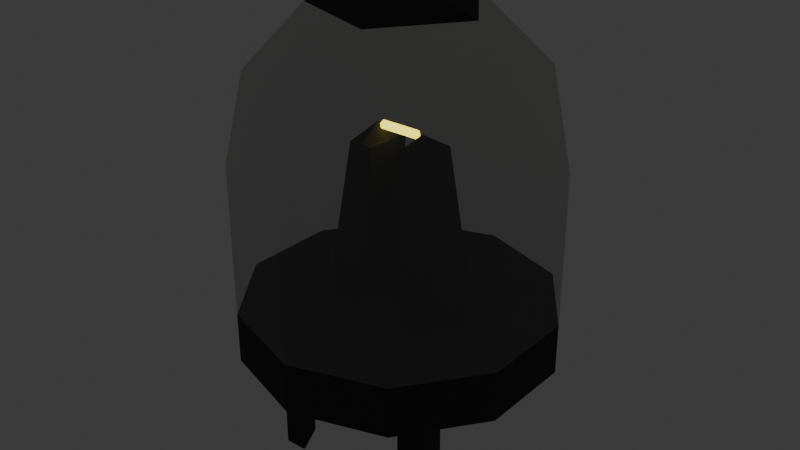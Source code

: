 # Source: heater_fuse.blend  (saved by Blender 5.0.119; exported with 4.5.12 LTS)
import bpy
from mathutils import Matrix  # noqa: F401  (used for matrix-valued properties, if any)

bpy.ops.wm.read_factory_settings(use_empty=True)
scene = bpy.context.scene
scene.name = 'Scene'

# ---- collections
col_collection = bpy.data.collections.new('Collection'); scene.collection.children.link(col_collection)

# ---- materials (node trees are filled in below, after node groups)
mat_base = bpy.data.materials.new('Base')
mat_tube = bpy.data.materials.new('Tube')
mat_electricity = bpy.data.materials.new('Electricity')

# ---- material node trees
mat_base.use_nodes = True; mat_base.node_tree.nodes.clear()
_N = mat_base.node_tree.nodes; _L = mat_base.node_tree.links
n0 = _N.new('ShaderNodeBsdfPrincipled'); n0.name = 'Principled BSDF'; n0.location = (-200, 100)
n0.inputs[0].default_value = (0.02821, 0.02821, 0.02821, 1.0)
n0.inputs[2].default_value = 0.8
n1 = _N.new('ShaderNodeOutputMaterial'); n1.name = 'Material Output'; n1.location = (200, 100)
_L.new(n0.outputs[0], n1.inputs[0])
n1.is_active_output = True
mat_tube.use_nodes = True; mat_tube.node_tree.nodes.clear()
_N = mat_tube.node_tree.nodes; _L = mat_tube.node_tree.links
n0 = _N.new('ShaderNodeBsdfPrincipled'); n0.name = 'Principled BSDF'; n0.location = (-200, 100)
n0.inputs[0].default_value = (0.3908, 0.3908, 0.3908, 1.0)
n0.inputs[4].default_value = 0.3
n1 = _N.new('ShaderNodeOutputMaterial'); n1.name = 'Material Output'; n1.location = (200, 100)
_L.new(n0.outputs[0], n1.inputs[0])
n1.is_active_output = True
mat_electricity.use_nodes = True; mat_electricity.node_tree.nodes.clear()
_N = mat_electricity.node_tree.nodes; _L = mat_electricity.node_tree.links
n0 = _N.new('ShaderNodeBsdfPrincipled'); n0.name = 'Principled BSDF'; n0.location = (-200, 100)
n0.inputs[0].default_value = (0.8, 0.5848, 0.002471, 1.0)
n0.inputs[27].default_value = (1.0, 0.8624, 0.07376, 1.0)
n0.inputs[28].default_value = 3.0
n1 = _N.new('ShaderNodeOutputMaterial'); n1.name = 'Material Output'; n1.location = (200, 100)
_L.new(n0.outputs[0], n1.inputs[0])
n1.is_active_output = True

# ---- world
world_world = bpy.data.worlds.new('World'); scene.world = world_world
world_world.use_nodes = True; world_world.node_tree.nodes.clear()
_N = world_world.node_tree.nodes; _L = world_world.node_tree.links
n0 = _N.new('ShaderNodeOutputWorld'); n0.name = 'World Output'; n0.location = (200, 100)
n1 = _N.new('ShaderNodeBackground'); n1.name = 'Background'; n1.location = (-200, 100)
n1.inputs[0].default_value = (0.05088, 0.05088, 0.05088, 1.0)
_L.new(n1.outputs[0], n0.inputs[0])
n0.is_active_output = True
world_world.color = (0.05088, 0.05088, 0.05088)
world_world.sun_shadow_jitter_overblur = 0.0

# ---- meshes
me_icosphere = bpy.data.meshes.new('Icosphere')
me_icosphere.from_pydata([(-0.9511, 0.309, 0.325), (0.9511, 0.309, 0.325), (0.0, 1.0, 0.325), (0.5878, -0.809, 0.325), (0.9511, -0.309, 0.325), (-0.5878, -0.809, 0.325), (0.2764, -0.8506, 1.747), (-0.7236, -0.5257, 1.747), (-0.7236, 0.5257, 1.747), (0.2764, 0.8506, 1.747), (0.8944, 0.0, 1.747), (0.0, 0.0, 2.3), (0.0, 1.0, 0.0), (0.5878, 0.809, 0.0), (-0.9511, 0.309, 0.0), (-0.5878, 0.809, 0.0), (-0.5878, -0.809, 0.0), (-0.9511, -0.309, 0.0), (0.5878, -0.809, 0.0), (0.0, -1.0, 0.0), (0.9511, 0.309, 0.0), (0.9511, -0.309, 0.0), (0.9511, -0.309, 1.3), (0.9511, 0.309, 1.3), (0.0, -1.0, 1.3), (0.5878, -0.809, 1.3), (-0.9511, -0.309, 1.3), (-0.5878, -0.809, 1.3), (-0.5878, 0.809, 1.3), (-0.9511, 0.309, 1.3), (0.5878, 0.809, 1.3), (0.0, 1.0, 1.3), (0.6882, -0.5, 1.826), (-0.2629, -0.809, 1.826), (-0.8506, 0.0, 1.826), (-0.2629, 0.809, 1.826), (0.6882, 0.5, 1.826), (0.1625, -0.5, 2.151), (0.5257, 0.0, 2.151), (-0.4253, -0.309, 2.151), (-0.4253, 0.309, 2.151), (0.1625, 0.5, 2.151), (-0.5878, 0.809, 0.325), (0.5878, 0.809, 0.325), (-0.9511, -0.309, 0.325), (0.0, -1.0, 0.325), (-0.3633, -0.118, -1.192e-07), (0.3633, 0.118, 0.0), (-0.2939, 0.9045, 0.0), (0.7694, 0.559, 0.0), (-0.2939, -0.9045, 0.0), (-0.9511, 0.0, 0.0), (-0.7694, -0.559, 0.0), (-0.7694, 0.559, 0.0), (0.2939, 0.9045, 0.0), (0.7694, -0.559, 0.0), (0.9511, 0.0, 0.0), (0.2939, -0.9045, 0.0), (-0.4755, 0.3455, -1.192e-07), (-0.6572, -0.2135, -1.192e-07), (-0.1816, -0.559, -1.192e-07), (0.1816, 0.559, 0.0), (-2.98e-08, 3.725e-08, -1.192e-07), (0.4755, -0.3455, 0.0), (0.6572, 0.2135, 0.0), (0.7133, -0.1727, 0.0), (0.4755, 0.559, 0.0), (0.1469, -0.4523, -1.192e-07), (-0.1469, 0.4523, -1.192e-07), (-0.4755, -0.559, -1.192e-07), (-0.7133, 0.1727, -1.192e-07), (-0.4194, 0.1137, -1.192e-07), (-0.5102, -0.1658, -1.192e-07), (-0.2725, -0.3385, -1.192e-07), (-0.3286, -0.559, -1.192e-07), (-0.5663, -0.3863, -1.192e-07), (-0.5944, 0.2591, -1.192e-07), (-0.6852, -0.02039, -1.192e-07), (-0.5523, 0.04667, -1.192e-07), (-0.4194, -0.3624, -1.192e-07), (0.2725, 0.3385, 0.0), (0.1816, 0.05902, -1.192e-07), (0.4194, -0.1137, 0.0), (0.3112, -0.3989, -1.192e-07), (0.07347, -0.2261, -1.192e-07), (0.01734, 0.5056, -1.192e-07), (-0.07347, 0.2261, -1.192e-07), (0.09949, 0.2823, -1.192e-07), (0.2464, -0.1699, -1.192e-07), (0.4194, -0.1137, -0.7), (0.4755, -0.3455, -0.7), (-0.3286, -0.559, -0.7), (-0.4755, -0.559, -0.7), (-0.5944, 0.2591, -0.7), (-0.7133, 0.1727, -0.7), (-0.6852, -0.02039, -0.7), (-0.5663, -0.3863, -0.7), (-0.5523, 0.04667, -0.7), (-0.4194, -0.3624, -0.7), (0.1816, 0.559, -0.7), (0.2725, 0.3385, -0.7), (0.3112, -0.3989, -0.7), (0.01734, 0.5056, -0.7), (0.09949, 0.2823, -0.7), (0.2464, -0.1699, -0.7), (0.5878, -0.309, 0.325), (0.5878, 0.309, 0.325), (-0.5878, 0.309, 0.325), (-0.5878, -0.309, 0.325), (8.941e-08, -0.309, 0.325), (8.941e-08, 0.309, 0.325), (-0.7694, 0.559, 0.325), (0.9511, 0.0, 0.325), (0.7694, 0.559, 0.325), (0.7694, -0.559, 0.325), (0.2939, 0.9045, 0.325), (-0.7694, -0.559, 0.325), (-0.9511, 0.0, 0.325), (0.2939, -0.9045, 0.325), (-0.2939, -0.9045, 0.325), (-0.2939, 0.9045, 0.325), (0.7694, -0.309, 0.325), (0.7694, 0.309, 0.325), (-0.5878, 0.559, 0.325), (-0.7694, 0.309, 0.325), (-0.5878, 0.0, 0.325), (-0.7694, -0.309, 0.325), (-0.5878, -0.559, 0.325), (4.47e-08, -0.6545, 0.325), (-0.2939, -0.309, 0.325), (8.941e-08, 0.0, 0.325), (-0.2939, 0.309, 0.325), (4.47e-08, 0.6545, 0.325), (0.5878, 0.559, 0.325), (0.2939, 0.309, 0.325), (0.5878, 0.0, 0.325), (0.2939, -0.309, 0.325), (0.5878, -0.559, 0.325), (-0.7694, 0.0, 0.325), (0.1634, 0.0, 1.425), (0.2939, 0.6068, 0.325), (0.7694, 0.0, 0.325), (0.2939, -0.6068, 0.325), (-0.2939, -0.6068, 0.325), (0.1634, 0.1545, 1.325), (-0.2939, 0.6068, 0.325), (-0.5878, -0.1545, 0.325), (-0.1469, -0.309, 0.325), (8.941e-08, 0.1545, 0.325), (-0.1469, 0.309, 0.325), (0.4408, 0.309, 0.325), (0.5878, -0.1545, 0.325), (0.4408, -0.309, 0.325), (-0.5878, 0.1545, 0.325), (-0.4408, -0.309, 0.325), (8.941e-08, -0.1545, 0.325), (-0.4408, 0.309, 0.325), (0.1469, 0.309, 0.325), (0.5878, 0.1545, 0.325), (0.1469, -0.309, 0.325), (0.2939, -0.1545, 0.325), (0.2939, 0.1545, 0.325), (0.4408, 0.0, 0.325), (0.1469, 0.0, 0.325), (-0.2939, -0.1545, 0.325), (-0.2939, 0.1545, 0.325), (-0.1469, 0.0, 0.325), (-0.4408, 0.0, 0.325), (-0.4408, 0.1545, 0.325), (-0.1469, 0.1545, 0.325), (-0.1469, -0.1545, 0.325), (0.1469, 0.1545, 0.325), (0.4408, 0.1545, 0.325), (0.4408, -0.1545, 0.325), (0.1469, -0.1545, 0.325), (-0.4408, -0.1545, 0.325), (0.2939, 0.1545, 0.325), (0.1469, 0.0, 0.325), (-0.2939, 0.1545, 0.325), (-0.4408, 0.0, 0.325), (0.2939, -0.1545, 0.325), (0.4408, 0.0, 0.325), (-0.2939, -0.1545, 0.325), (-0.1469, 0.0, 0.325), (-0.4408, 0.1545, 0.325), (-0.1469, 0.1545, 0.325), (-0.1469, -0.1545, 0.325), (0.1469, 0.1545, 0.325), (0.4408, 0.1545, 0.325), (0.4408, -0.1545, 0.325), (0.1469, -0.1545, 0.325), (-0.4408, -0.1545, 0.325), (0.08172, 0.0, 1.325), (-0.1634, 0.1545, 1.325), (-0.1634, 0.0, 1.425), (-0.2452, 0.0, 1.325), (0.1634, -0.1545, 1.325), (0.2452, 0.0, 1.325), (-0.1634, -0.1545, 1.325), (-0.08172, 0.0, 1.325), (-0.2452, 0.1545, 1.325), (-0.08172, 0.1545, 1.325), (-0.08172, -0.1545, 1.325), (0.08172, 0.1545, 1.325), (0.2452, 0.1545, 1.325), (0.2452, -0.1545, 1.325), (0.08172, -0.1545, 1.325), (-0.2452, -0.1545, 1.325)], [], [(31, 30, 43, 115, 2), (25, 24, 45, 118, 3), (26, 29, 0, 117, 44), (28, 31, 2, 120, 42), (6, 32, 37), (7, 33, 39), (8, 34, 40), (9, 35, 41), (10, 36, 38), (38, 41, 11), (38, 36, 41), (36, 9, 41), (41, 40, 11), (41, 35, 40), (35, 8, 40), (40, 39, 11), (40, 34, 39), (34, 7, 39), (39, 37, 11), (39, 33, 37), (33, 6, 37), (37, 38, 11), (37, 32, 38), (32, 10, 38), (23, 36, 10), (23, 30, 36), (30, 9, 36), (31, 35, 9), (31, 28, 35), (28, 8, 35), (29, 34, 8), (29, 26, 34), (26, 7, 34), (27, 33, 7), (27, 24, 33), (24, 6, 33), (25, 32, 6), (25, 22, 32), (22, 10, 32), (30, 31, 9), (0, 111, 42, 15, 53, 14), (23, 22, 4, 112, 1), (28, 29, 8), (43, 113, 1, 20, 49, 13), (29, 28, 42, 111, 0), (26, 27, 7), (2, 115, 43, 13, 54, 12), (24, 25, 6), (44, 117, 0, 14, 51, 17), (22, 23, 10), (45, 119, 5, 16, 50, 19), (70, 77, 59, 17, 51), (27, 26, 44, 116, 5), (1, 112, 4, 21, 56, 20), (24, 27, 5, 119, 45), (30, 23, 1, 113, 43), (4, 114, 3, 18, 55, 21), (5, 116, 44, 17, 52, 16), (22, 25, 3, 114, 4), (3, 118, 45, 19, 57, 18), (42, 120, 2, 12, 48, 15), (69, 50, 16, 52), (68, 86, 62, 46, 71, 58), (67, 57, 19, 60), (66, 64, 47, 80, 61), (65, 55, 18, 63), (64, 65, 63, 82, 47), (20, 56, 65, 64), (56, 21, 55, 65), (54, 66, 61, 12), (13, 49, 66, 54), (49, 20, 64, 66), (62, 84, 67, 60, 73, 46), (88, 83, 67, 84), (63, 18, 57, 67, 83), (48, 68, 58, 15), (12, 61, 85, 68, 48), (87, 81, 62, 86), (59, 75, 69, 52, 17), (69, 75, 96, 92), (60, 19, 50, 69, 74), (53, 70, 51, 14), (15, 58, 76, 70, 53), (78, 72, 59, 77), (75, 79, 98, 96), (58, 71, 78, 76), (71, 46, 72, 78), (72, 79, 75, 59), (46, 73, 79, 72), (73, 60, 74, 79), (85, 87, 86, 68), (82, 63, 90, 89), (80, 47, 81, 87), (81, 88, 84, 62), (47, 82, 88, 81), (63, 83, 101, 90), (98, 91, 92, 96), (93, 97, 95, 94), (99, 100, 103, 102), (89, 90, 101, 104), (70, 76, 93, 94), (88, 82, 89, 104), (85, 61, 99, 102), (77, 70, 94, 95), (79, 74, 91, 98), (83, 88, 104, 101), (78, 77, 95, 97), (61, 80, 100, 99), (74, 69, 92, 91), (80, 87, 103, 100), (76, 78, 97, 93), (87, 85, 102, 103), (145, 123, 107, 156, 131), (111, 123, 42), (175, 146, 108, 154), (143, 127, 5, 119), (142, 137, 105, 152, 136), (105, 137, 121), (141, 122, 106, 158, 135), (106, 122, 133), (140, 132, 110, 157, 134), (174, 155, 109, 159), (5, 127, 116), (138, 125, 153, 107, 124), (0, 124, 111), (111, 124, 123), (124, 107, 123), (117, 138, 124, 0), (44, 126, 138, 117), (126, 108, 146, 125, 138), (116, 126, 44), (116, 127, 126), (127, 108, 126), (173, 160, 136, 152), (162, 172, 188, 181), (171, 148, 130, 163), (133, 140, 134, 150, 106), (43, 115, 140, 133), (115, 2, 132, 140), (133, 113, 43), (133, 122, 113), (122, 1, 113), (121, 141, 135, 151, 105), (4, 112, 141, 121), (112, 1, 122, 141), (121, 114, 4), (121, 137, 114), (137, 3, 114), (128, 142, 136, 159, 109), (45, 118, 142, 128), (118, 3, 137, 142), (128, 143, 119, 45), (109, 147, 129, 143, 128), (129, 154, 108, 127, 143), (170, 164, 129, 147), (160, 173, 189, 180), (168, 153, 125, 167), (132, 145, 131, 149, 110), (2, 120, 145, 132), (120, 42, 123, 145), (175, 164, 182, 191), (131, 156, 168, 165), (156, 107, 153, 168), (148, 169, 166, 130), (110, 149, 169, 148), (149, 131, 165, 169), (155, 170, 147, 109), (130, 166, 170, 155), (168, 167, 179, 184), (169, 165, 178, 185), (134, 157, 171, 161), (157, 110, 148, 171), (158, 172, 162, 135), (106, 150, 172, 158), (150, 134, 161, 172), (151, 173, 152, 105), (135, 162, 173, 151), (167, 175, 191, 179), (160, 174, 159, 136), (161, 171, 187, 176), (163, 130, 155, 174), (164, 175, 154, 129), (173, 162, 181, 189), (167, 125, 146, 175), (179, 191, 207, 195), (187, 177, 192, 203), (190, 180, 196, 206), (182, 186, 202, 198), (177, 190, 206, 192), (186, 183, 199, 202), (180, 189, 205, 196), (185, 178, 193, 201), (170, 166, 183, 186), (165, 168, 184, 178), (163, 174, 190, 177), (164, 170, 186, 182), (174, 160, 180, 190), (166, 169, 185, 183), (172, 161, 176, 188), (171, 163, 177, 187), (204, 144, 139, 197), (201, 193, 194, 199), (193, 200, 195, 194), (199, 194, 198, 202), (144, 203, 192, 139), (197, 139, 196, 205), (139, 192, 206, 196), (194, 195, 207, 198), (176, 187, 203, 144), (184, 179, 195, 200), (191, 182, 198, 207), (181, 188, 204, 197), (178, 184, 200, 193), (188, 176, 144, 204), (183, 185, 201, 199), (189, 181, 197, 205)])
me_icosphere.polygons.foreach_set('material_index', [1, 1, 1, 1, 1, 1, 1, 1, 1, 0, 1, 1, 0, 1, 1, 0, 1, 1, 0, 1, 1, 0, 1, 1, 1, 1, 1, 1, 1, 1, 1, 1, 1, 1, 1, 1, 1, 1, 1, 1, 0, 1, 1, 0, 1, 1, 0, 1, 0, 1, 0, 0, 1, 0, 1, 1, 0, 0, 1, 0, 0, 0, 0, 0, 0, 0, 0, 0, 0, 0, 0, 0, 0, 0, 0, 0, 0, 0, 0, 0, 0, 0, 0, 0, 0, 0, 0, 0, 0, 0, 0, 0, 0, 0, 0, 0, 0, 0, 0, 0, 0, 0, 0, 0, 0, 0, 0, 0, 0, 0, 0, 0, 0, 0, 0, 0, 0, 0, 0, 0, 0, 0, 0, 0, 0, 0, 0, 0, 0, 0, 0, 0, 0, 0, 0, 0, 0, 0, 0, 0, 0, 0, 0, 0, 0, 0, 0, 0, 0, 0, 0, 0, 0, 0, 0, 0, 0, 0, 0, 0, 0, 0, 0, 0, 0, 0, 0, 0, 0, 0, 0, 0, 0, 0, 0, 0, 0, 0, 0, 0, 0, 0, 0, 0, 0, 0, 0, 0, 0, 0, 0, 0, 0, 0, 0, 0, 0, 0, 0, 0, 0, 0, 0, 0, 0, 0, 0, 0, 0, 0, 0, 0, 0, 0, 0, 0])
_uv = me_icosphere.uv_layers.new(name='UVMap')
_uv.uv.foreach_set('vector', [0.5909, 0.2362, 0.5, 0.2362, 0.5, 0.2362, 0.5455, 0.2362, 0.5909, 0.2362, 0.2273, 0.2362, 0.1364, 0.2362, 0.1364, 0.2362, 0.1818, 0.2362, 0.2273, 0.2362, 0.8636, 0.2362, 0.7727, 0.2362, 0.7727, 0.2362, 0.8182, 0.2362, 0.8636, 0.2362, 0.6818, 0.2362, 0.5909, 0.2362, 0.5909, 0.2362, 0.6364, 0.2362, 0.6818, 0.2362, 0.1818, 0.3149, 0.2727, 0.3149, 0.2273, 0.3937, 0.0, 0.3149, 0.09091, 0.3149, 0.04546, 0.3937, 0.7273, 0.3149, 0.8182, 0.3149, 0.7727, 0.3937, 0.5455, 0.3149, 0.6364, 0.3149, 0.5909, 0.3937, 0.3636, 0.3149, 0.4545, 0.3149, 0.4091, 0.3937, 0.4091, 0.3937, 0.5, 0.3937, 0.4545, 0.4724, 0.4091, 0.3937, 0.4545, 0.3149, 0.5, 0.3937, 0.4545, 0.3149, 0.5455, 0.3149, 0.5, 0.3937, 0.5909, 0.3937, 0.6818, 0.3937, 0.6364, 0.4724, 0.5909, 0.3937, 0.6364, 0.3149, 0.6818, 0.3937, 0.6364, 0.3149, 0.7273, 0.3149, 0.6818, 0.3937, 0.7727, 0.3937, 0.8636, 0.3937, 0.8182, 0.4724, 0.7727, 0.3937, 0.8182, 0.3149, 0.8636, 0.3937, 0.8182, 0.3149, 0.9091, 0.3149, 0.8636, 0.3937, 0.04546, 0.3937, 0.1364, 0.3937, 0.09091, 0.4724, 0.04546, 0.3937, 0.09091, 0.3149, 0.1364, 0.3937, 0.09091, 0.3149, 0.1818, 0.3149, 0.1364, 0.3937, 0.2273, 0.3937, 0.3182, 0.3937, 0.2727, 0.4724, 0.2273, 0.3937, 0.2727, 0.3149, 0.3182, 0.3937, 0.2727, 0.3149, 0.3636, 0.3149, 0.3182, 0.3937, 0.4091, 0.2362, 0.4545, 0.3149, 0.3636, 0.3149, 0.4091, 0.2362, 0.5, 0.2362, 0.4545, 0.3149, 0.5, 0.2362, 0.5455, 0.3149, 0.4545, 0.3149, 0.5909, 0.2362, 0.6364, 0.3149, 0.5455, 0.3149, 0.5909, 0.2362, 0.6818, 0.2362, 0.6364, 0.3149, 0.6818, 0.2362, 0.7273, 0.3149, 0.6364, 0.3149, 0.7727, 0.2362, 0.8182, 0.3149, 0.7273, 0.3149, 0.7727, 0.2362, 0.8636, 0.2362, 0.8182, 0.3149, 0.8636, 0.2362, 0.9091, 0.3149, 0.8182, 0.3149, 0.04546, 0.2362, 0.09091, 0.3149, 0.0, 0.3149, 0.04546, 0.2362, 0.1364, 0.2362, 0.09091, 0.3149, 0.1364, 0.2362, 0.1818, 0.3149, 0.09091, 0.3149, 0.2273, 0.2362, 0.2727, 0.3149, 0.1818, 0.3149, 0.2273, 0.2362, 0.3182, 0.2362, 0.2727, 0.3149, 0.3182, 0.2362, 0.3636, 0.3149, 0.2727, 0.3149, 0.5, 0.2362, 0.5909, 0.2362, 0.5455, 0.3149, 0.7727, 0.2362, 0.7273, 0.2362, 0.6818, 0.2362, 0.6818, 0.2362, 0.7273, 0.2362, 0.7727, 0.2362, 0.4091, 0.2362, 0.3182, 0.2362, 0.3182, 0.2362, 0.3636, 0.2362, 0.4091, 0.2362, 0.6818, 0.2362, 0.7727, 0.2362, 0.7273, 0.3149, 0.5, 0.2362, 0.4545, 0.2362, 0.4091, 0.2362, 0.4091, 0.2362, 0.4545, 0.2362, 0.5, 0.2362, 0.7727, 0.2362, 0.6818, 0.2362, 0.6818, 0.2362, 0.7273, 0.2362, 0.7727, 0.2362, 0.8636, 0.2362, 0.9545, 0.2362, 0.9091, 0.3149, 0.5909, 0.2362, 0.5455, 0.2362, 0.5, 0.2362, 0.5, 0.2362, 0.5455, 0.2362, 0.5909, 0.2362, 0.1364, 0.2362, 0.2273, 0.2362, 0.1818, 0.3149, 0.8636, 0.2362, 0.8182, 0.2362, 0.7727, 0.2362, 0.7727, 0.2362, 0.8182, 0.2362, 0.8636, 0.2362, 0.3182, 0.2362, 0.4091, 0.2362, 0.3636, 0.3149, 0.1364, 0.2362, 0.09091, 0.2362, 0.04546, 0.2362, 0.04546, 0.2362, 0.09091, 0.2362, 0.1364, 0.2362, 0.7219, 0.2362, 0.7193, 0.2362, 0.7166, 0.2362, 0.8636, 0.2362, 0.8182, 0.2362, 0.9545, 0.2362, 0.8636, 0.2362, 0.8636, 0.2362, 0.9091, 0.2362, 0.9545, 0.2362, 0.4091, 0.2362, 0.3636, 0.2362, 0.3182, 0.2362, 0.3182, 0.2362, 0.3636, 0.2362, 0.4091, 0.2362, 0.1364, 0.2362, 0.04546, 0.2362, 0.04546, 0.2362, 0.09091, 0.2362, 0.1364, 0.2362, 0.5, 0.2362, 0.4091, 0.2362, 0.4091, 0.2362, 0.4545, 0.2362, 0.5, 0.2362, 0.3182, 0.2362, 0.2727, 0.2362, 0.2273, 0.2362, 0.2273, 0.2362, 0.2727, 0.2362, 0.3182, 0.2362, 0.9545, 0.2362, 0.9091, 0.2362, 0.8636, 0.2362, 0.8636, 0.2362, 0.9091, 0.2362, 0.9545, 0.2362, 0.3182, 0.2362, 0.2273, 0.2362, 0.2273, 0.2362, 0.2727, 0.2362, 0.3182, 0.2362, 0.2273, 0.2362, 0.1818, 0.2362, 0.1364, 0.2362, 0.1364, 0.2362, 0.1818, 0.2362, 0.2273, 0.2362, 0.6818, 0.2362, 0.6364, 0.2362, 0.5909, 0.2362, 0.5909, 0.2362, 0.6364, 0.2362, 0.6818, 0.2362, 0.631, 0.2362, 0.5455, 0.2362, 0.9545, 0.2362, 0.9091, 0.2362, 0.5829, 0.2362, 0.5562, 0.2362, 0.5294, 0.2362, 0.5695, 0.2362, 0.5976, 0.2362, 0.6257, 0.2362, 0.3556, 0.2362, 0.1818, 0.2362, 0.1364, 0.2362, 0.3529, 0.2362, 0.4973, 0.2362, 0.4492, 0.2362, 0.4893, 0.2362, 0.5147, 0.2362, 0.5401, 0.2362, 0.361, 0.2362, 0.2727, 0.2362, 0.2273, 0.2362, 0.3583, 0.2362, 0.4492, 0.2362, 0.361, 0.2362, 0.3583, 0.2362, 0.4238, 0.2362, 0.4893, 0.2362, 0.4091, 0.2362, 0.3636, 0.2362, 0.361, 0.2362, 0.4492, 0.2362, 0.3636, 0.2362, 0.3182, 0.2362, 0.2727, 0.2362, 0.361, 0.2362, 0.5455, 0.2362, 0.4973, 0.2362, 0.5401, 0.2362, 0.5909, 0.2362, 0.5, 0.2362, 0.4545, 0.2362, 0.4973, 0.2362, 0.5455, 0.2362, 0.4545, 0.2362, 0.4091, 0.2362, 0.4492, 0.2362, 0.4973, 0.2362, 0.5294, 0.2362, 0.4425, 0.2362, 0.3556, 0.2362, 0.3529, 0.2362, 0.4612, 0.2362, 0.5695, 0.2362, 0.4332, 0.2362, 0.357, 0.2362, 0.3556, 0.2362, 0.4425, 0.2362, 0.3583, 0.2362, 0.2273, 0.2362, 0.1818, 0.2362, 0.3556, 0.2362, 0.357, 0.2362, 0.6364, 0.2362, 0.5829, 0.2362, 0.6257, 0.2362, 0.6818, 0.2362, 0.5909, 0.2362, 0.5401, 0.2362, 0.5615, 0.2362, 0.5829, 0.2362, 0.6364, 0.2362, 0.5354, 0.2362, 0.5094, 0.2362, 0.5294, 0.2362, 0.5562, 0.2362, 0.7166, 0.2362, 0.6738, 0.2362, 0.631, 0.2362, 0.9091, 0.2362, 0.8636, 0.2362, 0.631, 0.2362, 0.6738, 0.2362, 0.6738, 0.2362, 0.631, 0.2362, 0.3529, 0.2362, 0.1364, 0.2362, 0.5455, 0.2362, 0.631, 0.2362, 0.492, 0.2362, 0.7273, 0.2362, 0.7219, 0.2362, 0.8182, 0.2362, 0.7727, 0.2362, 0.6818, 0.2362, 0.6257, 0.2362, 0.6738, 0.2362, 0.7219, 0.2362, 0.7273, 0.2362, 0.6584, 0.2362, 0.643, 0.2362, 0.7166, 0.2362, 0.7193, 0.2362, 0.6738, 0.2362, 0.5675, 0.2362, 0.5675, 0.2362, 0.6738, 0.2362, 0.6257, 0.2362, 0.5976, 0.2362, 0.6584, 0.2362, 0.6738, 0.2362, 0.5976, 0.2362, 0.5695, 0.2362, 0.643, 0.2362, 0.6584, 0.2362, 0.643, 0.2362, 0.5675, 0.2362, 0.6738, 0.2362, 0.7166, 0.2362, 0.5695, 0.2362, 0.4612, 0.2362, 0.5675, 0.2362, 0.643, 0.2362, 0.4612, 0.2362, 0.3529, 0.2362, 0.492, 0.2362, 0.5675, 0.2362, 0.5615, 0.2362, 0.5354, 0.2362, 0.5562, 0.2362, 0.5829, 0.2362, 0.4238, 0.2362, 0.3583, 0.2362, 0.3583, 0.2362, 0.4238, 0.2362, 0.5147, 0.2362, 0.4893, 0.2362, 0.5094, 0.2362, 0.5354, 0.2362, 0.5094, 0.2362, 0.4332, 0.2362, 0.4425, 0.2362, 0.5294, 0.2362, 0.4893, 0.2362, 0.4238, 0.2362, 0.4332, 0.2362, 0.5094, 0.2362, 0.3583, 0.2362, 0.357, 0.2362, 0.357, 0.2362, 0.3583, 0.2362, 0.5675, 0.2362, 0.492, 0.2362, 0.631, 0.2362, 0.6738, 0.2362, 0.6738, 0.2362, 0.6584, 0.2362, 0.7193, 0.2362, 0.7219, 0.2362, 0.5401, 0.2362, 0.5147, 0.2362, 0.5354, 0.2362, 0.5615, 0.2362, 0.4238, 0.2362, 0.3583, 0.2362, 0.357, 0.2362, 0.4332, 0.2362, 0.7219, 0.2362, 0.6738, 0.2362, 0.6738, 0.2362, 0.7219, 0.2362, 0.4332, 0.2362, 0.4238, 0.2362, 0.4238, 0.2362, 0.4332, 0.2362, 0.5615, 0.2362, 0.5401, 0.2362, 0.5401, 0.2362, 0.5615, 0.2362, 0.7193, 0.2362, 0.7219, 0.2362, 0.7219, 0.2362, 0.7193, 0.2362, 0.5675, 0.2362, 0.492, 0.2362, 0.492, 0.2362, 0.5675, 0.2362, 0.357, 0.2362, 0.4332, 0.2362, 0.4332, 0.2362, 0.357, 0.2362, 0.6584, 0.2362, 0.7193, 0.2362, 0.7193, 0.2362, 0.6584, 0.2362, 0.5401, 0.2362, 0.5147, 0.2362, 0.5147, 0.2362, 0.5401, 0.2362, 0.492, 0.2362, 0.631, 0.2362, 0.631, 0.2362, 0.492, 0.2362, 0.5147, 0.2362, 0.5354, 0.2362, 0.5354, 0.2362, 0.5147, 0.2362, 0.6738, 0.2362, 0.6584, 0.2362, 0.6584, 0.2362, 0.6738, 0.2362, 0.5354, 0.2362, 0.5615, 0.2362, 0.5615, 0.2362, 0.5354, 0.2362, 0.0, 0.0, 0.0, 0.0, 0.0, 0.0, 0.0, 0.0, 0.0, 0.0, 0.0, 0.0, 0.0, 0.0, 0.0, 0.0, 0.0, 0.0, 0.0, 0.0, 0.0, 0.0, 0.0, 0.0, 0.0, 0.0, 0.0, 0.0, 0.0, 0.0, 0.0, 0.0, 0.0, 0.0, 0.0, 0.0, 0.0, 0.0, 0.0, 0.0, 0.0, 0.0, 0.0, 0.0, 0.0, 0.0, 0.0, 0.0, 0.0, 0.0, 0.0, 0.0, 0.0, 0.0, 0.0, 0.0, 0.0, 0.0, 0.0, 0.0, 0.0, 0.0, 0.0, 0.0, 0.0, 0.0, 0.0, 0.0, 0.0, 0.0, 0.0, 0.0, 0.0, 0.0, 0.0, 0.0, 0.0, 0.0, 0.0, 0.0, 0.0, 0.0, 0.0, 0.0, 0.0, 0.0, 0.0, 0.0, 0.0, 0.0, 0.0, 0.0, 0.0, 0.0, 0.0, 0.0, 0.0, 0.0, 0.0, 0.0, 0.0, 0.0, 0.0, 0.0, 0.0, 0.0, 0.0, 0.0, 0.0, 0.0, 0.0, 0.0, 0.0, 0.0, 0.0, 0.0, 0.0, 0.0, 0.0, 0.0, 0.0, 0.0, 0.0, 0.0, 0.0, 0.0, 0.0, 0.0, 0.0, 0.0, 0.0, 0.0, 0.0, 0.0, 0.0, 0.0, 0.0, 0.0, 0.0, 0.0, 0.0, 0.0, 0.0, 0.0, 0.0, 0.0, 0.0, 0.0, 0.0, 0.0, 0.0, 0.0, 0.0, 0.0, 0.0, 0.0, 0.0, 0.0, 0.0, 0.0, 0.0, 0.0, 0.0, 0.0, 0.0, 0.0, 0.0, 0.0, 0.0, 0.0, 0.0, 0.0, 0.0, 0.0, 0.0, 0.0, 0.0, 0.0, 0.0, 0.0, 0.0, 0.0, 0.0, 0.0, 0.0, 0.0, 0.0, 0.0, 0.0, 0.0, 0.0, 0.0, 0.0, 0.0, 0.0, 0.0, 0.0, 0.0, 0.0, 0.0, 0.0, 0.0, 0.0, 0.0, 0.0, 0.0, 0.0, 0.0, 0.0, 0.0, 0.0, 0.0, 0.0, 0.0, 0.0, 0.0, 0.0, 0.0, 0.0, 0.0, 0.0, 0.0, 0.0, 0.0, 0.0, 0.0, 0.0, 0.0, 0.0, 0.0, 0.0, 0.0, 0.0, 0.0, 0.0, 0.0, 0.0, 0.0, 0.0, 0.0, 0.0, 0.0, 0.0, 0.0, 0.0, 0.0, 0.0, 0.0, 0.0, 0.0, 0.0, 0.0, 0.0, 0.0, 0.0, 0.0, 0.0, 0.0, 0.0, 0.0, 0.0, 0.0, 0.0, 0.0, 0.0, 0.0, 0.0, 0.0, 0.0, 0.0, 0.0, 0.0, 0.0, 0.0, 0.0, 0.0, 0.0, 0.0, 0.0, 0.0, 0.0, 0.0, 0.0, 0.0, 0.0, 0.0, 0.0, 0.0, 0.0, 0.0, 0.0, 0.0, 0.0, 0.0, 0.0, 0.0, 0.0, 0.0, 0.0, 0.0, 0.0, 0.0, 0.0, 0.0, 0.0, 0.0, 0.0, 0.0, 0.0, 0.0, 0.0, 0.0, 0.0, 0.0, 0.0, 0.0, 0.0, 0.0, 0.0, 0.0, 0.0, 0.0, 0.0, 0.0, 0.0, 0.0, 0.0, 0.0, 0.0, 0.0, 0.0, 0.0, 0.0, 0.0, 0.0, 0.0, 0.0, 0.0, 0.0, 0.0, 0.0, 0.0, 0.0, 0.0, 0.0, 0.0, 0.0, 0.0, 0.0, 0.0, 0.0, 0.0, 0.0, 0.0, 0.0, 0.0, 0.0, 0.0, 0.0, 0.0, 0.0, 0.0, 0.0, 0.0, 0.0, 0.0, 0.0, 0.0, 0.0, 0.0, 0.0, 0.0, 0.0, 0.0, 0.0, 0.0, 0.0, 0.0, 0.0, 0.0, 0.0, 0.0, 0.0, 0.0, 0.0, 0.0, 0.0, 0.0, 0.0, 0.0, 0.0, 0.0, 0.0, 0.0, 0.0, 0.0, 0.0, 0.0, 0.0, 0.0, 0.0, 0.0, 0.0, 0.0, 0.0, 0.0, 0.0, 0.0, 0.0, 0.0, 0.0, 0.0, 0.0, 0.0, 0.0, 0.0, 0.0, 0.0, 0.0, 0.0, 0.0, 0.0, 0.0, 0.0, 0.0, 0.0, 0.0, 0.0, 0.0, 0.0, 0.0, 0.0, 0.0, 0.0, 0.0, 0.0, 0.0, 0.0, 0.0, 0.0, 0.0, 0.0, 0.0, 0.0, 0.0, 0.0, 0.0, 0.0, 0.0, 0.0, 0.0, 0.0, 0.0, 0.0, 0.0, 0.0, 0.0, 0.0, 0.0, 0.0, 0.0, 0.0, 0.0, 0.0, 0.0, 0.0, 0.0, 0.0, 0.0, 0.0, 0.0, 0.0, 0.0, 0.0, 0.0, 0.0, 0.0, 0.0, 0.0, 0.0, 0.0, 0.0, 0.0, 0.0, 0.0, 0.0, 0.0, 0.0, 0.0, 0.0, 0.0, 0.0, 0.0, 0.0, 0.0, 0.0, 0.0, 0.0, 0.0, 0.0, 0.0, 0.0, 0.0, 0.0, 0.0, 0.0, 0.0, 0.0, 0.0, 0.0, 0.0, 0.0, 0.0, 0.0, 0.0, 0.0, 0.0, 0.0, 0.0, 0.0, 0.0, 0.0, 0.0, 0.0, 0.0, 0.0, 0.0, 0.0, 0.0, 0.0, 0.0, 0.0, 0.0, 0.0, 0.0, 0.0, 0.0, 0.0, 0.0, 0.0, 0.0, 0.0, 0.0, 0.0, 0.0, 0.0, 0.0, 0.0, 0.0, 0.0, 0.0, 0.0, 0.0, 0.0, 0.0, 0.0, 0.0, 0.0, 0.0, 0.0, 0.0, 0.0, 0.0, 0.0, 0.0, 0.0, 0.0, 0.0, 0.0, 0.0, 0.0, 0.0, 0.0, 0.0, 0.0, 0.0, 0.0, 0.0, 0.0, 0.0, 0.0, 0.0, 0.0, 0.0, 0.0, 0.0, 0.0, 0.0, 0.0, 0.0, 0.0, 0.0, 0.0, 0.0, 0.0, 0.0, 0.0, 0.0, 0.0, 0.0, 0.0, 0.0, 0.0, 0.0, 0.0, 0.0, 0.0, 0.0, 0.0, 0.0, 0.0, 0.0, 0.0, 0.0, 0.0, 0.0, 0.0, 0.0, 0.0, 0.0, 0.0, 0.0, 0.0, 0.0, 0.0, 0.0, 0.0, 0.0, 0.0, 0.0, 0.0, 0.0, 0.0, 0.0, 0.0, 0.0, 0.0, 0.0, 0.0, 0.0, 0.0, 0.0, 0.0, 0.0, 0.0, 0.0, 0.0, 0.0, 0.0, 0.0, 0.0, 0.0, 0.0, 0.0, 0.0, 0.0, 0.0, 0.0, 0.0, 0.0, 0.0, 0.0, 0.0, 0.0, 0.0, 0.0, 0.0, 0.0, 0.0, 0.0, 0.0, 0.0, 0.0, 0.0, 0.0, 0.0, 0.0, 0.0, 0.0, 0.0, 0.0, 0.0, 0.0, 0.0, 0.0, 0.0, 0.0, 0.0, 0.0, 0.0, 0.0, 0.0, 0.0, 0.0, 0.0, 0.0, 0.0, 0.0, 0.0, 0.0, 0.0, 0.0, 0.0, 0.0, 0.0, 0.0, 0.0, 0.0, 0.0, 0.0, 0.0, 0.0, 0.0, 0.0, 0.0, 0.0, 0.0, 0.0, 0.0, 0.0, 0.0, 0.0, 0.0, 0.0, 0.0, 0.0, 0.0, 0.0, 0.0, 0.0, 0.0, 0.0, 0.0, 0.0, 0.0, 0.0, 0.0, 0.0, 0.0, 0.0, 0.0, 0.0, 0.0, 0.0, 0.0, 0.0, 0.0, 0.0, 0.0, 0.0, 0.0, 0.0, 0.0, 0.0, 0.0, 0.0, 0.0, 0.0, 0.0, 0.0, 0.0, 0.0, 0.0, 0.0, 0.0, 0.0, 0.0, 0.0, 0.0, 0.0, 0.0, 0.0, 0.0, 0.0, 0.0, 0.0, 0.0, 0.0, 0.0, 0.0, 0.0, 0.0, 0.0, 0.0, 0.0, 0.0, 0.0, 0.0, 0.0, 0.0, 0.0, 0.0, 0.0, 0.0, 0.0, 0.0, 0.0, 0.0, 0.0, 0.0, 0.0, 0.0, 0.0, 0.0, 0.0, 0.0, 0.0, 0.0, 0.0, 0.0, 0.0, 0.0, 0.0, 0.0, 0.0, 0.0, 0.0, 0.0, 0.0, 0.0, 0.0, 0.0, 0.0, 0.0])
me_icosphere.materials.append(mat_base)
me_icosphere.materials.append(mat_tube)
me_icosphere.update()
me_icosphere_001 = bpy.data.meshes.new('Icosphere.001')
me_icosphere_001.from_pydata([(-0.1243, 0.02675, 1.413), (0.1243, 0.02675, 1.413), (-0.1243, 0.02623, 1.408), (0.1243, 0.02623, 1.408), (-0.1243, 0.02471, 1.403), (0.1243, 0.02471, 1.403), (-0.1243, 0.02224, 1.399), (0.1243, 0.02224, 1.399), (-0.1243, 0.01891, 1.394), (0.1243, 0.01891, 1.394), (-0.1243, 0.01486, 1.391), (0.1243, 0.01486, 1.391), (-0.1243, 0.01024, 1.389), (0.1243, 0.01024, 1.389), (-0.1243, 0.005218, 1.387), (0.1243, 0.005218, 1.387), (-0.1243, -7.666e-10, 1.387), (0.1243, -7.666e-10, 1.387), (-0.1243, -0.005218, 1.387), (0.1243, -0.005218, 1.387), (-0.1243, -0.01024, 1.389), (0.1243, -0.01024, 1.389), (-0.1243, -0.01486, 1.391), (0.1243, -0.01486, 1.391), (-0.1243, -0.01891, 1.394), (0.1243, -0.01891, 1.394), (-0.1243, -0.02224, 1.399), (0.1243, -0.02224, 1.399), (-0.1243, -0.02471, 1.403), (0.1243, -0.02471, 1.403), (-0.1243, -0.02623, 1.408), (0.1243, -0.02623, 1.408), (-0.1243, -0.02675, 1.413), (0.1243, -0.02675, 1.413), (-0.1243, -0.02623, 1.419), (0.1243, -0.02623, 1.419), (-0.1243, -0.02471, 1.424), (0.1243, -0.02471, 1.424), (-0.1243, -0.02224, 1.428), (0.1243, -0.02224, 1.428), (-0.1243, -0.01891, 1.432), (0.1243, -0.01891, 1.432), (-0.1243, -0.01486, 1.436), (0.1243, -0.01486, 1.436), (-0.1243, -0.01024, 1.438), (0.1243, -0.01024, 1.438), (-0.1243, -0.005218, 1.44), (0.1243, -0.005218, 1.44), (-0.1243, -7.666e-10, 1.44), (0.1243, -7.666e-10, 1.44), (-0.1243, 0.005218, 1.44), (0.1243, 0.005218, 1.44), (-0.1243, 0.01024, 1.438), (0.1243, 0.01024, 1.438), (-0.1243, 0.01486, 1.436), (0.1243, 0.01486, 1.436), (-0.1243, 0.01891, 1.432), (0.1243, 0.01891, 1.432), (-0.1243, 0.02224, 1.428), (0.1243, 0.02224, 1.428), (-0.1243, 0.02471, 1.424), (0.1243, 0.02471, 1.424), (-0.1243, 0.02623, 1.419), (0.1243, 0.02623, 1.419), (0.1493, -6.985e-10, 1.413), (-0.1493, -1.164e-09, 1.413)], [], [(0, 1, 3, 2), (2, 3, 5, 4), (4, 5, 7, 6), (6, 7, 9, 8), (8, 9, 11, 10), (10, 11, 13, 12), (12, 13, 15, 14), (14, 15, 17, 16), (16, 17, 19, 18), (18, 19, 21, 20), (20, 21, 23, 22), (22, 23, 25, 24), (24, 25, 27, 26), (26, 27, 29, 28), (28, 29, 31, 30), (30, 31, 33, 32), (32, 33, 35, 34), (34, 35, 37, 36), (36, 37, 39, 38), (38, 39, 41, 40), (40, 41, 43, 42), (42, 43, 45, 44), (44, 45, 47, 46), (46, 47, 49, 48), (48, 49, 51, 50), (50, 51, 53, 52), (52, 53, 55, 54), (54, 55, 57, 56), (56, 57, 59, 58), (58, 59, 61, 60), (45, 43, 64), (60, 61, 63, 62), (62, 63, 1, 0), (12, 14, 65), (63, 61, 64), (19, 17, 64), (37, 35, 64), (55, 53, 64), (11, 9, 64), (29, 27, 64), (3, 1, 64), (47, 45, 64), (1, 63, 64), (21, 19, 64), (39, 37, 64), (57, 55, 64), (13, 11, 64), (31, 29, 64), (49, 47, 64), (5, 3, 64), (23, 21, 64), (41, 39, 64), (59, 57, 64), (15, 13, 64), (33, 31, 64), (51, 49, 64), (7, 5, 64), (25, 23, 64), (43, 41, 64), (61, 59, 64), (17, 15, 64), (35, 33, 64), (53, 51, 64), (9, 7, 64), (27, 25, 64), (30, 32, 65), (48, 50, 65), (4, 6, 65), (22, 24, 65), (40, 42, 65), (58, 60, 65), (14, 16, 65), (32, 34, 65), (50, 52, 65), (6, 8, 65), (24, 26, 65), (42, 44, 65), (60, 62, 65), (16, 18, 65), (34, 36, 65), (52, 54, 65), (8, 10, 65), (26, 28, 65), (44, 46, 65), (0, 2, 65), (62, 0, 65), (18, 20, 65), (36, 38, 65), (54, 56, 65), (10, 12, 65), (28, 30, 65), (46, 48, 65), (2, 4, 65), (20, 22, 65), (38, 40, 65), (56, 58, 65)])
me_icosphere_001.polygons.foreach_set('material_index', [2, 2, 2, 2, 2, 2, 2, 2, 2, 2, 2, 2, 2, 2, 2, 2, 2, 2, 2, 2, 2, 2, 2, 2, 2, 2, 2, 2, 2, 2, 2, 2, 2, 2, 2, 2, 2, 2, 2, 2, 2, 2, 2, 2, 2, 2, 2, 2, 2, 2, 2, 2, 2, 2, 2, 2, 2, 2, 2, 2, 2, 2, 2, 2, 2, 2, 2, 2, 2, 2, 2, 2, 2, 2, 2, 2, 2, 2, 2, 2, 2, 2, 2, 2, 2, 2, 2, 2, 2, 2, 2, 2, 2, 2, 2, 2])
_uv = me_icosphere_001.uv_layers.new(name='UVMap')
_uv.uv.foreach_set('vector', [1.0, 0.5, 1.0, 1.0, 0.9688, 1.0, 0.9688, 0.5, 0.9688, 0.5, 0.9688, 1.0, 0.9375, 1.0, 0.9375, 0.5, 0.9375, 0.5, 0.9375, 1.0, 0.9062, 1.0, 0.9062, 0.5, 0.9062, 0.5, 0.9062, 1.0, 0.875, 1.0, 0.875, 0.5, 0.875, 0.5, 0.875, 1.0, 0.8438, 1.0, 0.8438, 0.5, 0.8438, 0.5, 0.8438, 1.0, 0.8125, 1.0, 0.8125, 0.5, 0.8125, 0.5, 0.8125, 1.0, 0.7812, 1.0, 0.7812, 0.5, 0.7812, 0.5, 0.7812, 1.0, 0.75, 1.0, 0.75, 0.5, 0.75, 0.5, 0.75, 1.0, 0.7188, 1.0, 0.7188, 0.5, 0.7188, 0.5, 0.7188, 1.0, 0.6875, 1.0, 0.6875, 0.5, 0.6875, 0.5, 0.6875, 1.0, 0.6562, 1.0, 0.6562, 0.5, 0.6562, 0.5, 0.6562, 1.0, 0.625, 1.0, 0.625, 0.5, 0.625, 0.5, 0.625, 1.0, 0.5938, 1.0, 0.5938, 0.5, 0.5938, 0.5, 0.5938, 1.0, 0.5625, 1.0, 0.5625, 0.5, 0.5625, 0.5, 0.5625, 1.0, 0.5312, 1.0, 0.5312, 0.5, 0.5312, 0.5, 0.5312, 1.0, 0.5, 1.0, 0.5, 0.5, 0.5, 0.5, 0.5, 1.0, 0.4688, 1.0, 0.4688, 0.5, 0.4688, 0.5, 0.4688, 1.0, 0.4375, 1.0, 0.4375, 0.5, 0.4375, 0.5, 0.4375, 1.0, 0.4062, 1.0, 0.4062, 0.5, 0.4062, 0.5, 0.4062, 1.0, 0.375, 1.0, 0.375, 0.5, 0.375, 0.5, 0.375, 1.0, 0.3438, 1.0, 0.3438, 0.5, 0.3438, 0.5, 0.3438, 1.0, 0.3125, 1.0, 0.3125, 0.5, 0.3125, 0.5, 0.3125, 1.0, 0.2812, 1.0, 0.2812, 0.5, 0.2812, 0.5, 0.2812, 1.0, 0.25, 1.0, 0.25, 0.5, 0.25, 0.5, 0.25, 1.0, 0.2188, 1.0, 0.2188, 0.5, 0.2188, 0.5, 0.2188, 1.0, 0.1875, 1.0, 0.1875, 0.5, 0.1875, 0.5, 0.1875, 1.0, 0.1562, 1.0, 0.1562, 0.5, 0.1562, 0.5, 0.1562, 1.0, 0.125, 1.0, 0.125, 0.5, 0.125, 0.5, 0.125, 1.0, 0.09375, 1.0, 0.09375, 0.5, 0.09375, 0.5, 0.09375, 1.0, 0.0625, 1.0, 0.0625, 0.5, 0.3125, 1.0, 0.3438, 1.0, 0.3125, 1.0, 0.0625, 0.5, 0.0625, 1.0, 0.03125, 1.0, 0.03125, 0.5, 0.03125, 0.5, 0.03125, 1.0, 0.0, 1.0, 0.0, 0.5, 0.8125, 0.5, 0.7812, 0.5, 0.8125, 0.5, 0.03125, 1.0, 0.0625, 1.0, 0.03125, 1.0, 0.7188, 1.0, 0.75, 1.0, 0.7188, 1.0, 0.4375, 1.0, 0.4688, 1.0, 0.4375, 1.0, 0.1562, 1.0, 0.1875, 1.0, 0.1562, 1.0, 0.8438, 1.0, 0.875, 1.0, 0.8438, 1.0, 0.5625, 1.0, 0.5938, 1.0, 0.5625, 1.0, 0.9688, 1.0, 1.0, 1.0, 0.9688, 1.0, 0.2812, 1.0, 0.3125, 1.0, 0.2812, 1.0, 0.0, 1.0, 0.03125, 1.0, 0.0, 1.0, 0.6875, 1.0, 0.7188, 1.0, 0.6875, 1.0, 0.4062, 1.0, 0.4375, 1.0, 0.4062, 1.0, 0.125, 1.0, 0.1562, 1.0, 0.125, 1.0, 0.8125, 1.0, 0.8438, 1.0, 0.8125, 1.0, 0.5312, 1.0, 0.5625, 1.0, 0.5312, 1.0, 0.25, 1.0, 0.2812, 1.0, 0.25, 1.0, 0.9375, 1.0, 0.9688, 1.0, 0.9375, 1.0, 0.6562, 1.0, 0.6875, 1.0, 0.6562, 1.0, 0.375, 1.0, 0.4062, 1.0, 0.375, 1.0, 0.09375, 1.0, 0.125, 1.0, 0.09375, 1.0, 0.7812, 1.0, 0.8125, 1.0, 0.7812, 1.0, 0.5, 1.0, 0.5312, 1.0, 0.5, 1.0, 0.2188, 1.0, 0.25, 1.0, 0.2188, 1.0, 0.9062, 1.0, 0.9375, 1.0, 0.9062, 1.0, 0.625, 1.0, 0.6562, 1.0, 0.625, 1.0, 0.3438, 1.0, 0.375, 1.0, 0.3438, 1.0, 0.0625, 1.0, 0.09375, 1.0, 0.0625, 1.0, 0.75, 1.0, 0.7812, 1.0, 0.75, 1.0, 0.4688, 1.0, 0.5, 1.0, 0.4688, 1.0, 0.1875, 1.0, 0.2188, 1.0, 0.1875, 1.0, 0.875, 1.0, 0.9062, 1.0, 0.875, 1.0, 0.5938, 1.0, 0.625, 1.0, 0.5938, 1.0, 0.5312, 0.5, 0.5, 0.5, 0.5312, 0.5, 0.25, 0.5, 0.2188, 0.5, 0.25, 0.5, 0.9375, 0.5, 0.9062, 0.5, 0.9375, 0.5, 0.6562, 0.5, 0.625, 0.5, 0.6562, 0.5, 0.375, 0.5, 0.3438, 0.5, 0.375, 0.5, 0.09375, 0.5, 0.0625, 0.5, 0.09375, 0.5, 0.7812, 0.5, 0.75, 0.5, 0.7812, 0.5, 0.5, 0.5, 0.4688, 0.5, 0.5, 0.5, 0.2188, 0.5, 0.1875, 0.5, 0.2188, 0.5, 0.9062, 0.5, 0.875, 0.5, 0.9062, 0.5, 0.625, 0.5, 0.5938, 0.5, 0.625, 0.5, 0.3438, 0.5, 0.3125, 0.5, 0.3438, 0.5, 0.0625, 0.5, 0.03125, 0.5, 0.0625, 0.5, 0.75, 0.5, 0.7188, 0.5, 0.75, 0.5, 0.4688, 0.5, 0.4375, 0.5, 0.4688, 0.5, 0.1875, 0.5, 0.1562, 0.5, 0.1875, 0.5, 0.875, 0.5, 0.8438, 0.5, 0.875, 0.5, 0.5938, 0.5, 0.5625, 0.5, 0.5938, 0.5, 0.3125, 0.5, 0.2812, 0.5, 0.3125, 0.5, 1.0, 0.5, 0.9688, 0.5, 1.0, 0.5, 0.03125, 0.5, 0.0, 0.5, 0.03125, 0.5, 0.7188, 0.5, 0.6875, 0.5, 0.7188, 0.5, 0.4375, 0.5, 0.4062, 0.5, 0.4375, 0.5, 0.1562, 0.5, 0.125, 0.5, 0.1562, 0.5, 0.8438, 0.5, 0.8125, 0.5, 0.8438, 0.5, 0.5625, 0.5, 0.5312, 0.5, 0.5625, 0.5, 0.2812, 0.5, 0.25, 0.5, 0.2812, 0.5, 0.9688, 0.5, 0.9375, 0.5, 0.9688, 0.5, 0.6875, 0.5, 0.6562, 0.5, 0.6875, 0.5, 0.4062, 0.5, 0.375, 0.5, 0.4062, 0.5, 0.125, 0.5, 0.09375, 0.5, 0.125, 0.5])
me_icosphere_001.materials.append(mat_base)
me_icosphere_001.materials.append(mat_tube)
me_icosphere_001.materials.append(mat_electricity)
me_icosphere_001.update()

# ---- objects
ob_icosphere = bpy.data.objects.new('Icosphere', me_icosphere)
ob_electricity = bpy.data.objects.new('Electricity', me_icosphere_001)

# ---- transforms, parenting, visibility, modifiers, constraints
ob_icosphere.location = (0.0, 0.0, 0.0)
ob_icosphere.scale = (0.05, 0.05, 0.05)
ob_electricity.location = (0.0, 0.0, 0.0)
ob_electricity.scale = (0.05, 0.05, 0.05)

# ---- collection membership
col_collection.objects.link(ob_icosphere)
col_collection.objects.link(ob_electricity)

# ---- scene / render settings (as saved in the file)
scene.frame_start = 1; scene.frame_end = 250; scene.frame_set(1)
scene.render.engine = 'BLENDER_EEVEE_NEXT'
scene.render.bake_bias = 0.0
scene.render.bake_samples = 0
scene.cycles.sampling_pattern = 'TABULATED_SOBOL'
scene.eevee.use_volume_custom_range = False
bpy.context.view_layer.update()

# ---- added for rendering (the .blend has no active camera): camera
cam_auto = bpy.data.cameras.new('AutoCamera')
cam_auto.lens = 50.0
cam_auto.sensor_width = 36.0
cam_auto.clip_end = 1000.0
ob_auto_camera = bpy.data.objects.new('AutoCamera', cam_auto)
scene.collection.objects.link(ob_auto_camera)
ob_auto_camera.location = (0.188585, -0.226302, 0.190868)
ob_auto_camera.rotation_euler = (1.09748, -7.21219e-08, 0.694738)
scene.camera = ob_auto_camera
bpy.context.view_layer.update()
